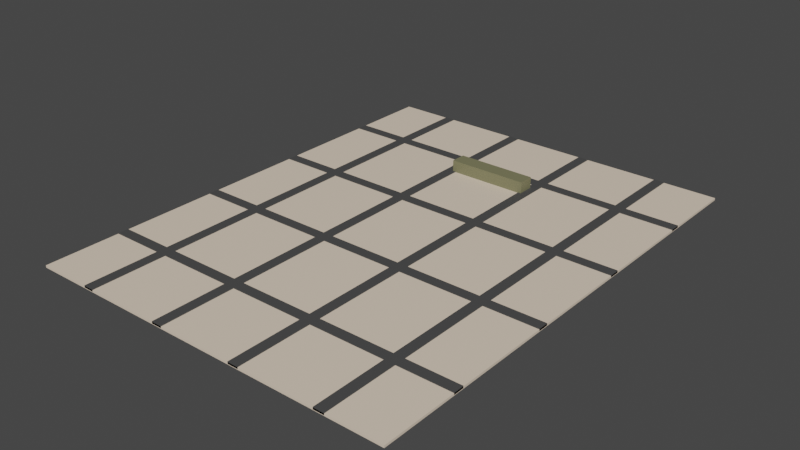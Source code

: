 # Source: Map2BedroomBenchAndCarpet.blend  (saved by Blender 3.0.42; exported with 4.5.12 LTS)
import bpy
from mathutils import Matrix  # noqa: F401  (used for matrix-valued properties, if any)

bpy.ops.wm.read_factory_settings(use_empty=True)
scene = bpy.context.scene
scene.name = 'Scene'

# ---- collections
col_carpet = bpy.data.collections.new('Carpet'); scene.collection.children.link(col_carpet)

# ---- materials (node trees are filled in below, after node groups)
mat_material = bpy.data.materials.new('Material')
mat_material.alpha_threshold = 0.0
mat_material.use_transparent_shadow = False
mat_material.line_color = (0.0, 0.0, 0.0, 1.0)
mat_material_001 = bpy.data.materials.new('Material.001')
mat_material_001.use_transparent_shadow = False
mat_material_003 = bpy.data.materials.new('Material.003')
mat_material_003.use_transparent_shadow = False
mat_material_005 = bpy.data.materials.new('Material.005')
mat_material_005.use_transparent_shadow = False
mat_material_007 = bpy.data.materials.new('Material.007')
mat_material_007.use_transparent_shadow = False
mat_material_009 = bpy.data.materials.new('Material.009')
mat_material_009.use_transparent_shadow = False
mat_material_012 = bpy.data.materials.new('Material.012')
mat_material_012.use_transparent_shadow = False
mat_material_014 = bpy.data.materials.new('Material.014')
mat_material_014.use_transparent_shadow = False
mat_material_015 = bpy.data.materials.new('Material.015')
mat_material_015.use_transparent_shadow = False

# ---- material node trees
mat_material.use_nodes = True; mat_material.node_tree.nodes.clear()
_N = mat_material.node_tree.nodes; _L = mat_material.node_tree.links
n0 = _N.new('ShaderNodeOutputMaterial'); n0.name = 'Material Output'; n0.location = (300, 300)
n1 = _N.new('ShaderNodeBsdfPrincipled'); n1.name = 'Principled BSDF'; n1.location = (10, 300)
n1.distribution = 'GGX'
n1.subsurface_method = 'RANDOM_WALK_SKIN'
n1.inputs[0].default_value = (0.2019, 0.1963, 0.1037, 1.0)
n1.inputs[2].default_value = 0.4
n1.inputs[3].default_value = 1.45
n1.inputs[27].default_value = (0.0, 0.0, 0.0, 1.0)
n1.inputs[28].default_value = 1.0
_L.new(n1.outputs[0], n0.inputs[0])
n0.is_active_output = True
mat_material_001.use_nodes = True; mat_material_001.node_tree.nodes.clear()
_N = mat_material_001.node_tree.nodes; _L = mat_material_001.node_tree.links
n0 = _N.new('ShaderNodeBsdfPrincipled'); n0.name = 'Principled BSDF'; n0.location = (10, 300)
n0.distribution = 'GGX'
n0.subsurface_method = 'RANDOM_WALK_SKIN'
n0.inputs[0].default_value = (0.8276, 0.6859, 0.5383, 1.0)
n0.inputs[3].default_value = 1.45
n0.inputs[27].default_value = (0.0, 0.0, 0.0, 1.0)
n0.inputs[28].default_value = 1.0
n1 = _N.new('ShaderNodeOutputMaterial'); n1.name = 'Material Output'; n1.location = (300, 300)
_L.new(n0.outputs[0], n1.inputs[0])
n1.is_active_output = True
mat_material_003.use_nodes = True; mat_material_003.node_tree.nodes.clear()
_N = mat_material_003.node_tree.nodes; _L = mat_material_003.node_tree.links
n0 = _N.new('ShaderNodeBsdfPrincipled'); n0.name = 'Principled BSDF'; n0.location = (10, 300)
n0.distribution = 'GGX'
n0.subsurface_method = 'RANDOM_WALK_SKIN'
n0.inputs[0].default_value = (0.06681, 0.06681, 0.06681, 1.0)
n0.inputs[3].default_value = 1.45
n0.inputs[27].default_value = (0.0, 0.0, 0.0, 1.0)
n0.inputs[28].default_value = 1.0
n1 = _N.new('ShaderNodeOutputMaterial'); n1.name = 'Material Output'; n1.location = (300, 300)
_L.new(n0.outputs[0], n1.inputs[0])
n1.is_active_output = True
mat_material_005.use_nodes = True; mat_material_005.node_tree.nodes.clear()
_N = mat_material_005.node_tree.nodes; _L = mat_material_005.node_tree.links
n0 = _N.new('ShaderNodeBsdfPrincipled'); n0.name = 'Principled BSDF'; n0.location = (10, 300)
n0.distribution = 'GGX'
n0.subsurface_method = 'RANDOM_WALK_SKIN'
n0.inputs[0].default_value = (0.06681, 0.06681, 0.06681, 1.0)
n0.inputs[3].default_value = 1.45
n0.inputs[27].default_value = (0.0, 0.0, 0.0, 1.0)
n0.inputs[28].default_value = 1.0
n1 = _N.new('ShaderNodeOutputMaterial'); n1.name = 'Material Output'; n1.location = (300, 300)
_L.new(n0.outputs[0], n1.inputs[0])
n1.is_active_output = True
mat_material_007.use_nodes = True; mat_material_007.node_tree.nodes.clear()
_N = mat_material_007.node_tree.nodes; _L = mat_material_007.node_tree.links
n0 = _N.new('ShaderNodeBsdfPrincipled'); n0.name = 'Principled BSDF'; n0.location = (10, 300)
n0.distribution = 'GGX'
n0.subsurface_method = 'RANDOM_WALK_SKIN'
n0.inputs[0].default_value = (0.06681, 0.06681, 0.06681, 1.0)
n0.inputs[3].default_value = 1.45
n0.inputs[27].default_value = (0.0, 0.0, 0.0, 1.0)
n0.inputs[28].default_value = 1.0
n1 = _N.new('ShaderNodeOutputMaterial'); n1.name = 'Material Output'; n1.location = (300, 300)
_L.new(n0.outputs[0], n1.inputs[0])
n1.is_active_output = True
mat_material_009.use_nodes = True; mat_material_009.node_tree.nodes.clear()
_N = mat_material_009.node_tree.nodes; _L = mat_material_009.node_tree.links
n0 = _N.new('ShaderNodeBsdfPrincipled'); n0.name = 'Principled BSDF'; n0.location = (10, 300)
n0.distribution = 'GGX'
n0.subsurface_method = 'RANDOM_WALK_SKIN'
n0.inputs[0].default_value = (0.06681, 0.06681, 0.06681, 1.0)
n0.inputs[3].default_value = 1.45
n0.inputs[27].default_value = (0.0, 0.0, 0.0, 1.0)
n0.inputs[28].default_value = 1.0
n1 = _N.new('ShaderNodeOutputMaterial'); n1.name = 'Material Output'; n1.location = (300, 300)
_L.new(n0.outputs[0], n1.inputs[0])
n1.is_active_output = True
mat_material_012.use_nodes = True; mat_material_012.node_tree.nodes.clear()
_N = mat_material_012.node_tree.nodes; _L = mat_material_012.node_tree.links
n0 = _N.new('ShaderNodeBsdfPrincipled'); n0.name = 'Principled BSDF'; n0.location = (10, 300)
n0.distribution = 'GGX'
n0.subsurface_method = 'RANDOM_WALK_SKIN'
n0.inputs[0].default_value = (0.06681, 0.06681, 0.06681, 1.0)
n0.inputs[3].default_value = 1.45
n0.inputs[27].default_value = (0.0, 0.0, 0.0, 1.0)
n0.inputs[28].default_value = 1.0
n1 = _N.new('ShaderNodeOutputMaterial'); n1.name = 'Material Output'; n1.location = (300, 300)
_L.new(n0.outputs[0], n1.inputs[0])
n1.is_active_output = True
mat_material_014.use_nodes = True; mat_material_014.node_tree.nodes.clear()
_N = mat_material_014.node_tree.nodes; _L = mat_material_014.node_tree.links
n0 = _N.new('ShaderNodeBsdfPrincipled'); n0.name = 'Principled BSDF'; n0.location = (10, 300)
n0.distribution = 'GGX'
n0.subsurface_method = 'RANDOM_WALK_SKIN'
n0.inputs[0].default_value = (0.06681, 0.06681, 0.06681, 1.0)
n0.inputs[3].default_value = 1.45
n0.inputs[27].default_value = (0.0, 0.0, 0.0, 1.0)
n0.inputs[28].default_value = 1.0
n1 = _N.new('ShaderNodeOutputMaterial'); n1.name = 'Material Output'; n1.location = (300, 300)
_L.new(n0.outputs[0], n1.inputs[0])
n1.is_active_output = True
mat_material_015.use_nodes = True; mat_material_015.node_tree.nodes.clear()
_N = mat_material_015.node_tree.nodes; _L = mat_material_015.node_tree.links
n0 = _N.new('ShaderNodeBsdfPrincipled'); n0.name = 'Principled BSDF'; n0.location = (10, 300)
n0.distribution = 'GGX'
n0.subsurface_method = 'RANDOM_WALK_SKIN'
n0.inputs[0].default_value = (0.06681, 0.06681, 0.06681, 1.0)
n0.inputs[3].default_value = 1.45
n0.inputs[27].default_value = (0.0, 0.0, 0.0, 1.0)
n0.inputs[28].default_value = 1.0
n1 = _N.new('ShaderNodeOutputMaterial'); n1.name = 'Material Output'; n1.location = (300, 300)
_L.new(n0.outputs[0], n1.inputs[0])
n1.is_active_output = True

# ---- world
world_world = bpy.data.worlds.new('World'); scene.world = world_world
world_world.use_nodes = True; world_world.node_tree.nodes.clear()
_N = world_world.node_tree.nodes; _L = world_world.node_tree.links
n0 = _N.new('ShaderNodeOutputWorld'); n0.name = 'World Output'; n0.location = (300, 300)
n1 = _N.new('ShaderNodeBackground'); n1.name = 'Background'; n1.location = (10, 300)
n1.inputs[0].default_value = (0.05088, 0.05088, 0.05088, 1.0)
_L.new(n1.outputs[0], n0.inputs[0])
n0.is_active_output = True
world_world.color = (0.05088, 0.05088, 0.05088)
world_world.use_sun_shadow = False
world_world.sun_shadow_jitter_overblur = 0.0

# ---- meshes
me_cube = bpy.data.meshes.new('Cube')
me_cube.from_pydata([(1.0, 1.0, 1.0), (1.0, 1.0, -1.0), (1.0, -1.0, 1.0), (1.0, -1.0, -1.0), (-1.0, 1.0, 1.0), (-1.0, 1.0, -1.0), (-1.0, -1.0, 1.0), (-1.0, -1.0, -1.0)], [], [(0, 4, 6, 2), (3, 2, 6, 7), (7, 6, 4, 5), (5, 1, 3, 7), (1, 0, 2, 3), (5, 4, 0, 1)])
_uv = me_cube.uv_layers.new(name='UVMap')
_uv.uv.foreach_set('vector', [0.625, 0.5, 0.875, 0.5, 0.875, 0.75, 0.625, 0.75, 0.375, 0.75, 0.625, 0.75, 0.625, 1.0, 0.375, 1.0, 0.375, 0.0, 0.625, 0.0, 0.625, 0.25, 0.375, 0.25, 0.125, 0.5, 0.375, 0.5, 0.375, 0.75, 0.125, 0.75, 0.375, 0.5, 0.625, 0.5, 0.625, 0.75, 0.375, 0.75, 0.375, 0.25, 0.625, 0.25, 0.625, 0.5, 0.375, 0.5])
me_cube.materials.append(mat_material)
me_cube.use_remesh_preserve_volume = False
me_cube.use_remesh_preserve_attributes = False
me_cube.use_mirror_vertex_groups = False
me_cube.update()
me_cube_001 = bpy.data.meshes.new('Cube.001')
me_cube_001.from_pydata([(-1.0, -1.0, -1.0), (-1.0, -1.0, 1.0), (-1.0, 1.0, -1.0), (-1.0, 1.0, 1.0), (1.0, -1.0, -1.0), (1.0, -1.0, 1.0), (1.0, 1.0, -1.0), (1.0, 1.0, 1.0)], [], [(0, 1, 3, 2), (2, 3, 7, 6), (6, 7, 5, 4), (4, 5, 1, 0), (2, 6, 4, 0), (7, 3, 1, 5)])
_uv = me_cube_001.uv_layers.new(name='UVMap')
_uv.uv.foreach_set('vector', [0.375, 0.0, 0.625, 0.0, 0.625, 0.25, 0.375, 0.25, 0.375, 0.25, 0.625, 0.25, 0.625, 0.5, 0.375, 0.5, 0.375, 0.5, 0.625, 0.5, 0.625, 0.75, 0.375, 0.75, 0.375, 0.75, 0.625, 0.75, 0.625, 1.0, 0.375, 1.0, 0.125, 0.5, 0.375, 0.5, 0.375, 0.75, 0.125, 0.75, 0.625, 0.5, 0.875, 0.5, 0.875, 0.75, 0.625, 0.75])
me_cube_001.materials.append(mat_material_001)
me_cube_001.use_remesh_fix_poles = True
me_cube_001.use_remesh_preserve_attributes = False
me_cube_001.update()
me_cube_002 = bpy.data.meshes.new('Cube.002')
me_cube_002.from_pydata([(-1.0, -1.0, -1.0), (-1.0, -1.0, 1.0), (-1.0, 1.0, -1.0), (-1.0, 1.0, 1.0), (1.0, -1.0, -1.0), (1.0, -1.0, 1.0), (1.0, 1.0, -1.0), (1.0, 1.0, 1.0)], [], [(0, 1, 3, 2), (2, 3, 7, 6), (6, 7, 5, 4), (4, 5, 1, 0), (2, 6, 4, 0), (7, 3, 1, 5)])
_uv = me_cube_002.uv_layers.new(name='UVMap')
_uv.uv.foreach_set('vector', [0.375, 0.0, 0.625, 0.0, 0.625, 0.25, 0.375, 0.25, 0.375, 0.25, 0.625, 0.25, 0.625, 0.5, 0.375, 0.5, 0.375, 0.5, 0.625, 0.5, 0.625, 0.75, 0.375, 0.75, 0.375, 0.75, 0.625, 0.75, 0.625, 1.0, 0.375, 1.0, 0.125, 0.5, 0.375, 0.5, 0.375, 0.75, 0.125, 0.75, 0.625, 0.5, 0.875, 0.5, 0.875, 0.75, 0.625, 0.75])
me_cube_002.materials.append(mat_material_003)
me_cube_002.use_remesh_fix_poles = True
me_cube_002.use_remesh_preserve_attributes = False
me_cube_002.update()
me_cube_004 = bpy.data.meshes.new('Cube.004')
me_cube_004.from_pydata([(-1.0, -1.0, -1.0), (-1.0, -1.0, 1.0), (-1.0, 1.0, -1.0), (-1.0, 1.0, 1.0), (1.0, -1.0, -1.0), (1.0, -1.0, 1.0), (1.0, 1.0, -1.0), (1.0, 1.0, 1.0)], [], [(0, 1, 3, 2), (2, 3, 7, 6), (6, 7, 5, 4), (4, 5, 1, 0), (2, 6, 4, 0), (7, 3, 1, 5)])
_uv = me_cube_004.uv_layers.new(name='UVMap')
_uv.uv.foreach_set('vector', [0.375, 0.0, 0.625, 0.0, 0.625, 0.25, 0.375, 0.25, 0.375, 0.25, 0.625, 0.25, 0.625, 0.5, 0.375, 0.5, 0.375, 0.5, 0.625, 0.5, 0.625, 0.75, 0.375, 0.75, 0.375, 0.75, 0.625, 0.75, 0.625, 1.0, 0.375, 1.0, 0.125, 0.5, 0.375, 0.5, 0.375, 0.75, 0.125, 0.75, 0.625, 0.5, 0.875, 0.5, 0.875, 0.75, 0.625, 0.75])
me_cube_004.materials.append(mat_material_005)
me_cube_004.use_remesh_fix_poles = True
me_cube_004.use_remesh_preserve_attributes = False
me_cube_004.update()
me_cube_006 = bpy.data.meshes.new('Cube.006')
me_cube_006.from_pydata([(-1.0, -1.0, -1.0), (-1.0, -1.0, 1.0), (-1.0, 1.0, -1.0), (-1.0, 1.0, 1.0), (1.0, -1.0, -1.0), (1.0, -1.0, 1.0), (1.0, 1.0, -1.0), (1.0, 1.0, 1.0)], [], [(0, 1, 3, 2), (2, 3, 7, 6), (6, 7, 5, 4), (4, 5, 1, 0), (2, 6, 4, 0), (7, 3, 1, 5)])
_uv = me_cube_006.uv_layers.new(name='UVMap')
_uv.uv.foreach_set('vector', [0.375, 0.0, 0.625, 0.0, 0.625, 0.25, 0.375, 0.25, 0.375, 0.25, 0.625, 0.25, 0.625, 0.5, 0.375, 0.5, 0.375, 0.5, 0.625, 0.5, 0.625, 0.75, 0.375, 0.75, 0.375, 0.75, 0.625, 0.75, 0.625, 1.0, 0.375, 1.0, 0.125, 0.5, 0.375, 0.5, 0.375, 0.75, 0.125, 0.75, 0.625, 0.5, 0.875, 0.5, 0.875, 0.75, 0.625, 0.75])
me_cube_006.materials.append(mat_material_007)
me_cube_006.use_remesh_fix_poles = True
me_cube_006.use_remesh_preserve_attributes = False
me_cube_006.update()
me_cube_008 = bpy.data.meshes.new('Cube.008')
me_cube_008.from_pydata([(-1.0, -1.0, -1.0), (-1.0, -1.0, 1.0), (-1.0, 1.0, -1.0), (-1.0, 1.0, 1.0), (1.0, -1.0, -1.0), (1.0, -1.0, 1.0), (1.0, 1.0, -1.0), (1.0, 1.0, 1.0)], [], [(0, 1, 3, 2), (2, 3, 7, 6), (6, 7, 5, 4), (4, 5, 1, 0), (2, 6, 4, 0), (7, 3, 1, 5)])
_uv = me_cube_008.uv_layers.new(name='UVMap')
_uv.uv.foreach_set('vector', [0.375, 0.0, 0.625, 0.0, 0.625, 0.25, 0.375, 0.25, 0.375, 0.25, 0.625, 0.25, 0.625, 0.5, 0.375, 0.5, 0.375, 0.5, 0.625, 0.5, 0.625, 0.75, 0.375, 0.75, 0.375, 0.75, 0.625, 0.75, 0.625, 1.0, 0.375, 1.0, 0.125, 0.5, 0.375, 0.5, 0.375, 0.75, 0.125, 0.75, 0.625, 0.5, 0.875, 0.5, 0.875, 0.75, 0.625, 0.75])
me_cube_008.materials.append(mat_material_009)
me_cube_008.use_remesh_fix_poles = True
me_cube_008.use_remesh_preserve_attributes = False
me_cube_008.update()
me_cube_009 = bpy.data.meshes.new('Cube.009')
me_cube_009.from_pydata([(-1.0, -1.0, -1.0), (-1.0, -1.0, 1.0), (-1.0, 1.0, -1.0), (-1.0, 1.0, 1.0), (1.0, -1.0, -1.0), (1.0, -1.0, 1.0), (1.0, 1.0, -1.0), (1.0, 1.0, 1.0)], [], [(0, 1, 3, 2), (2, 3, 7, 6), (6, 7, 5, 4), (4, 5, 1, 0), (2, 6, 4, 0), (7, 3, 1, 5)])
_uv = me_cube_009.uv_layers.new(name='UVMap')
_uv.uv.foreach_set('vector', [0.375, 0.0, 0.625, 0.0, 0.625, 0.25, 0.375, 0.25, 0.375, 0.25, 0.625, 0.25, 0.625, 0.5, 0.375, 0.5, 0.375, 0.5, 0.625, 0.5, 0.625, 0.75, 0.375, 0.75, 0.375, 0.75, 0.625, 0.75, 0.625, 1.0, 0.375, 1.0, 0.125, 0.5, 0.375, 0.5, 0.375, 0.75, 0.125, 0.75, 0.625, 0.5, 0.875, 0.5, 0.875, 0.75, 0.625, 0.75])
me_cube_009.materials.append(mat_material_003)
me_cube_009.use_remesh_fix_poles = True
me_cube_009.use_remesh_preserve_attributes = False
me_cube_009.update()
me_cube_011 = bpy.data.meshes.new('Cube.011')
me_cube_011.from_pydata([(-1.0, -1.0, -1.0), (-1.0, -1.0, 1.0), (-1.0, 1.0, -1.0), (-1.0, 1.0, 1.0), (1.0, -1.0, -1.0), (1.0, -1.0, 1.0), (1.0, 1.0, -1.0), (1.0, 1.0, 1.0)], [], [(0, 1, 3, 2), (2, 3, 7, 6), (6, 7, 5, 4), (4, 5, 1, 0), (2, 6, 4, 0), (7, 3, 1, 5)])
_uv = me_cube_011.uv_layers.new(name='UVMap')
_uv.uv.foreach_set('vector', [0.375, 0.0, 0.625, 0.0, 0.625, 0.25, 0.375, 0.25, 0.375, 0.25, 0.625, 0.25, 0.625, 0.5, 0.375, 0.5, 0.375, 0.5, 0.625, 0.5, 0.625, 0.75, 0.375, 0.75, 0.375, 0.75, 0.625, 0.75, 0.625, 1.0, 0.375, 1.0, 0.125, 0.5, 0.375, 0.5, 0.375, 0.75, 0.125, 0.75, 0.625, 0.5, 0.875, 0.5, 0.875, 0.75, 0.625, 0.75])
me_cube_011.materials.append(mat_material_012)
me_cube_011.use_remesh_fix_poles = True
me_cube_011.use_remesh_preserve_attributes = False
me_cube_011.update()
me_cube_013 = bpy.data.meshes.new('Cube.013')
me_cube_013.from_pydata([(-1.0, -1.0, -1.0), (-1.0, -1.0, 1.0), (-1.0, 1.0, -1.0), (-1.0, 1.0, 1.0), (1.0, -1.0, -1.0), (1.0, -1.0, 1.0), (1.0, 1.0, -1.0), (1.0, 1.0, 1.0)], [], [(0, 1, 3, 2), (2, 3, 7, 6), (6, 7, 5, 4), (4, 5, 1, 0), (2, 6, 4, 0), (7, 3, 1, 5)])
_uv = me_cube_013.uv_layers.new(name='UVMap')
_uv.uv.foreach_set('vector', [0.375, 0.0, 0.625, 0.0, 0.625, 0.25, 0.375, 0.25, 0.375, 0.25, 0.625, 0.25, 0.625, 0.5, 0.375, 0.5, 0.375, 0.5, 0.625, 0.5, 0.625, 0.75, 0.375, 0.75, 0.375, 0.75, 0.625, 0.75, 0.625, 1.0, 0.375, 1.0, 0.125, 0.5, 0.375, 0.5, 0.375, 0.75, 0.125, 0.75, 0.625, 0.5, 0.875, 0.5, 0.875, 0.75, 0.625, 0.75])
me_cube_013.materials.append(mat_material_014)
me_cube_013.use_remesh_fix_poles = True
me_cube_013.use_remesh_preserve_attributes = False
me_cube_013.update()
me_cube_014 = bpy.data.meshes.new('Cube.014')
me_cube_014.from_pydata([(-1.0, -1.0, -1.0), (-1.0, -1.0, 1.0), (-1.0, 1.0, -1.0), (-1.0, 1.0, 1.0), (1.0, -1.0, -1.0), (1.0, -1.0, 1.0), (1.0, 1.0, -1.0), (1.0, 1.0, 1.0)], [], [(0, 1, 3, 2), (2, 3, 7, 6), (6, 7, 5, 4), (4, 5, 1, 0), (2, 6, 4, 0), (7, 3, 1, 5)])
_uv = me_cube_014.uv_layers.new(name='UVMap')
_uv.uv.foreach_set('vector', [0.375, 0.0, 0.625, 0.0, 0.625, 0.25, 0.375, 0.25, 0.375, 0.25, 0.625, 0.25, 0.625, 0.5, 0.375, 0.5, 0.375, 0.5, 0.625, 0.5, 0.625, 0.75, 0.375, 0.75, 0.375, 0.75, 0.625, 0.75, 0.625, 1.0, 0.375, 1.0, 0.125, 0.5, 0.375, 0.5, 0.375, 0.75, 0.125, 0.75, 0.625, 0.5, 0.875, 0.5, 0.875, 0.75, 0.625, 0.75])
me_cube_014.materials.append(mat_material_015)
me_cube_014.use_remesh_fix_poles = True
me_cube_014.use_remesh_preserve_attributes = False
me_cube_014.update()

# ---- objects
ob_cube = bpy.data.objects.new('Cube', me_cube)
ob_cube_001 = bpy.data.objects.new('Cube.001', me_cube_001)
ob_cube_002 = bpy.data.objects.new('Cube.002', me_cube_002)
ob_cube_004 = bpy.data.objects.new('Cube.004', me_cube_004)
ob_cube_006 = bpy.data.objects.new('Cube.006', me_cube_006)
ob_cube_008 = bpy.data.objects.new('Cube.008', me_cube_008)
ob_cube_009 = bpy.data.objects.new('Cube.009', me_cube_009)
ob_cube_011 = bpy.data.objects.new('Cube.011', me_cube_011)
ob_cube_013 = bpy.data.objects.new('Cube.013', me_cube_013)
ob_cube_003 = bpy.data.objects.new('Cube.003', me_cube_014)

# ---- transforms, parenting, visibility, modifiers, constraints
ob_cube.location = (0.0, 0.0, 0.6)
ob_cube.scale = (3.8, 0.75, 0.6)
ob_cube.lock_rotations_4d = False
ob_cube.empty_display_type = 'ARROWS'
ob_cube.lineart.crease_threshold = 0.0
ob_cube_001.location = (0.0, -13.0, 0.0)
ob_cube_001.scale = (17.5, 22.5, 0.1)
ob_cube_002.location = (12.0, -13.0, 0.05)
ob_cube_002.scale = (0.5, 22.5, 0.1)
ob_cube_004.location = (4.0, -13.0, 0.05)
ob_cube_004.scale = (0.5, 22.5, 0.1)
ob_cube_006.location = (-4.0, -13.0, 0.05)
ob_cube_006.scale = (0.5, 22.5, 0.1)
ob_cube_008.location = (-12.0, -13.0, 0.05)
ob_cube_008.scale = (0.5, 22.5, 0.1)
ob_cube_009.location = (0.0, -8.0, 0.051)
ob_cube_009.scale = (17.5, 0.5, 0.1)
ob_cube_011.location = (0.0, -18.0, 0.051)
ob_cube_011.scale = (17.5, 0.5, 0.1)
ob_cube_013.location = (0.0, 2.0, 0.051)
ob_cube_013.scale = (17.5, 0.5, 0.1)
ob_cube_003.location = (0.0, -28.0, 0.051)
ob_cube_003.scale = (17.5, 0.5, 0.1)

# ---- collection membership
scene.collection.objects.link(ob_cube)
col_carpet.objects.link(ob_cube_001)
col_carpet.objects.link(ob_cube_002)
col_carpet.objects.link(ob_cube_004)
col_carpet.objects.link(ob_cube_006)
col_carpet.objects.link(ob_cube_008)
col_carpet.objects.link(ob_cube_009)
col_carpet.objects.link(ob_cube_011)
col_carpet.objects.link(ob_cube_013)
col_carpet.objects.link(ob_cube_003)

# ---- scene / render settings (as saved in the file)
scene.frame_start = 1; scene.frame_end = 250; scene.frame_set(1)
scene.render.engine = 'BLENDER_EEVEE_NEXT'
scene.cycles.sampling_pattern = 'TABULATED_SOBOL'
scene.cycles.use_light_tree = False
scene.view_settings.view_transform = 'Filmic'
bpy.context.view_layer.update()

# ---- added for rendering (the .blend has no active camera and no usable light): camera, sun
cam_auto = bpy.data.cameras.new('AutoCamera')
cam_auto.lens = 50.0
cam_auto.sensor_width = 36.0
cam_auto.clip_end = 1000.0
ob_auto_camera = bpy.data.objects.new('AutoCamera', cam_auto)
scene.collection.objects.link(ob_auto_camera)
ob_auto_camera.location = (52.7596, -76.3116, 42.7577)
ob_auto_camera.rotation_euler = (1.09748, -7.21219e-08, 0.694738)
scene.camera = ob_auto_camera
light_auto_sun = bpy.data.lights.new('AutoSun', 'SUN')
light_auto_sun.energy = 3.0
light_auto_sun.angle = 0.0523599
ob_auto_sun = bpy.data.objects.new('AutoSun', light_auto_sun)
scene.collection.objects.link(ob_auto_sun)
ob_auto_sun.rotation_euler = (0.872665, 0.174533, 0.523599)
bpy.context.view_layer.update()
